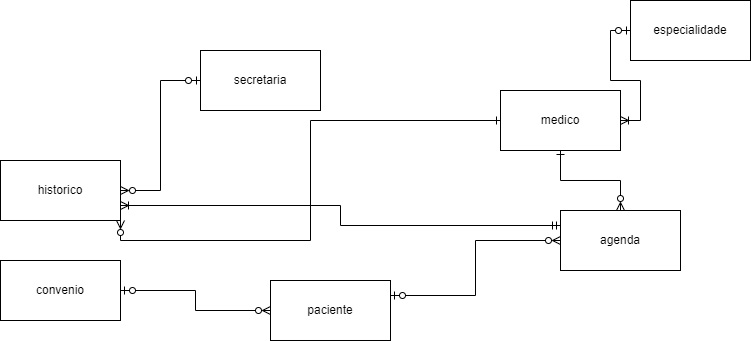

The diagram above was exported from draw.io. Its source (the exported page's mxGraphModel, read from the mxfile embedded in the PNG):
<mxGraphModel dx="1102" dy="614" grid="1" gridSize="10" guides="1" tooltips="1" connect="1" arrows="1" fold="1" page="1" pageScale="1" pageWidth="827" pageHeight="1169" math="0" shadow="0">
  <root>
    <mxCell id="2eyumwhUd-kye8fkfdJV-0" />
    <mxCell id="2eyumwhUd-kye8fkfdJV-1" parent="2eyumwhUd-kye8fkfdJV-0" />
    <mxCell id="9AM8vjoB4LfZ_Xs4Ffwu-0" style="edgeStyle=orthogonalEdgeStyle;rounded=0;orthogonalLoop=1;jettySize=auto;html=1;entryX=1;entryY=0.5;entryDx=0;entryDy=0;startArrow=ERzeroToOne;startFill=0;endArrow=ERoneToMany;endFill=0;" parent="2eyumwhUd-kye8fkfdJV-1" source="2eyumwhUd-kye8fkfdJV-2" target="2eyumwhUd-kye8fkfdJV-5" edge="1">
      <mxGeometry relative="1" as="geometry" />
    </mxCell>
    <mxCell id="2eyumwhUd-kye8fkfdJV-2" value="especialidade" style="rounded=0;whiteSpace=wrap;html=1;" parent="2eyumwhUd-kye8fkfdJV-1" vertex="1">
      <mxGeometry x="670" y="70" width="120" height="60" as="geometry" />
    </mxCell>
    <mxCell id="2eyumwhUd-kye8fkfdJV-9" style="edgeStyle=orthogonalEdgeStyle;rounded=0;orthogonalLoop=1;jettySize=auto;html=1;endArrow=ERzeroToMany;endFill=0;startArrow=ERzeroToOne;startFill=0;" parent="2eyumwhUd-kye8fkfdJV-1" source="2eyumwhUd-kye8fkfdJV-3" target="2eyumwhUd-kye8fkfdJV-7" edge="1">
      <mxGeometry relative="1" as="geometry" />
    </mxCell>
    <mxCell id="2eyumwhUd-kye8fkfdJV-3" value="convenio" style="rounded=0;whiteSpace=wrap;html=1;" parent="2eyumwhUd-kye8fkfdJV-1" vertex="1">
      <mxGeometry x="40" y="330" width="120" height="60" as="geometry" />
    </mxCell>
    <mxCell id="2eyumwhUd-kye8fkfdJV-4" value="historico" style="rounded=0;whiteSpace=wrap;html=1;" parent="2eyumwhUd-kye8fkfdJV-1" vertex="1">
      <mxGeometry x="40" y="230" width="120" height="60" as="geometry" />
    </mxCell>
    <mxCell id="WLETE5XsVjnLC8RG6ZXK-1" style="edgeStyle=orthogonalEdgeStyle;rounded=0;orthogonalLoop=1;jettySize=auto;html=1;entryX=0.5;entryY=0;entryDx=0;entryDy=0;startArrow=ERone;startFill=0;endArrow=ERzeroToMany;endFill=0;" parent="2eyumwhUd-kye8fkfdJV-1" source="2eyumwhUd-kye8fkfdJV-5" target="2eyumwhUd-kye8fkfdJV-8" edge="1">
      <mxGeometry relative="1" as="geometry" />
    </mxCell>
    <mxCell id="WLETE5XsVjnLC8RG6ZXK-3" style="edgeStyle=orthogonalEdgeStyle;rounded=0;orthogonalLoop=1;jettySize=auto;html=1;entryX=1;entryY=1;entryDx=0;entryDy=0;startArrow=ERone;startFill=0;endArrow=ERzeroToMany;endFill=0;" parent="2eyumwhUd-kye8fkfdJV-1" source="2eyumwhUd-kye8fkfdJV-5" target="2eyumwhUd-kye8fkfdJV-4" edge="1">
      <mxGeometry relative="1" as="geometry" />
    </mxCell>
    <mxCell id="2eyumwhUd-kye8fkfdJV-5" value="medico" style="rounded=0;whiteSpace=wrap;html=1;" parent="2eyumwhUd-kye8fkfdJV-1" vertex="1">
      <mxGeometry x="540" y="160" width="120" height="60" as="geometry" />
    </mxCell>
    <mxCell id="WLETE5XsVjnLC8RG6ZXK-2" style="edgeStyle=orthogonalEdgeStyle;rounded=0;orthogonalLoop=1;jettySize=auto;html=1;entryX=1;entryY=0.5;entryDx=0;entryDy=0;startArrow=ERzeroToOne;startFill=0;endArrow=ERzeroToMany;endFill=0;" parent="2eyumwhUd-kye8fkfdJV-1" source="2eyumwhUd-kye8fkfdJV-6" target="2eyumwhUd-kye8fkfdJV-4" edge="1">
      <mxGeometry relative="1" as="geometry" />
    </mxCell>
    <mxCell id="2eyumwhUd-kye8fkfdJV-6" value="secretaria" style="rounded=0;whiteSpace=wrap;html=1;" parent="2eyumwhUd-kye8fkfdJV-1" vertex="1">
      <mxGeometry x="240" y="120" width="120" height="60" as="geometry" />
    </mxCell>
    <mxCell id="2eyumwhUd-kye8fkfdJV-7" value="paciente" style="rounded=0;whiteSpace=wrap;html=1;" parent="2eyumwhUd-kye8fkfdJV-1" vertex="1">
      <mxGeometry x="310" y="350" width="120" height="60" as="geometry" />
    </mxCell>
    <mxCell id="WLETE5XsVjnLC8RG6ZXK-0" style="edgeStyle=orthogonalEdgeStyle;rounded=0;orthogonalLoop=1;jettySize=auto;html=1;entryX=1;entryY=0.25;entryDx=0;entryDy=0;startArrow=ERzeroToMany;startFill=0;endArrow=ERzeroToOne;endFill=0;" parent="2eyumwhUd-kye8fkfdJV-1" source="2eyumwhUd-kye8fkfdJV-8" target="2eyumwhUd-kye8fkfdJV-7" edge="1">
      <mxGeometry relative="1" as="geometry" />
    </mxCell>
    <mxCell id="WLETE5XsVjnLC8RG6ZXK-4" style="edgeStyle=orthogonalEdgeStyle;rounded=0;orthogonalLoop=1;jettySize=auto;html=1;entryX=1;entryY=0.75;entryDx=0;entryDy=0;startArrow=ERmandOne;startFill=0;endArrow=ERoneToMany;endFill=0;exitX=0;exitY=0.25;exitDx=0;exitDy=0;" parent="2eyumwhUd-kye8fkfdJV-1" source="2eyumwhUd-kye8fkfdJV-8" target="2eyumwhUd-kye8fkfdJV-4" edge="1">
      <mxGeometry relative="1" as="geometry" />
    </mxCell>
    <mxCell id="2eyumwhUd-kye8fkfdJV-8" value="agenda" style="rounded=0;whiteSpace=wrap;html=1;" parent="2eyumwhUd-kye8fkfdJV-1" vertex="1">
      <mxGeometry x="600" y="280" width="120" height="60" as="geometry" />
    </mxCell>
  </root>
</mxGraphModel>